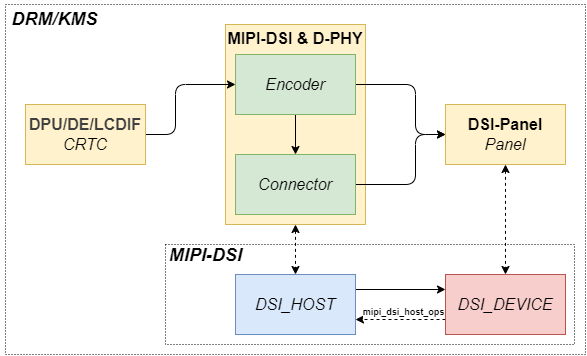

The diagram above was exported from draw.io. Its source (the exported page's mxGraphModel, read from the mxfile embedded in the PNG):
<mxGraphModel dx="787" dy="656" grid="1" gridSize="10" guides="1" tooltips="1" connect="1" arrows="1" fold="1" page="1" pageScale="1" pageWidth="850" pageHeight="1100" background="#ffffff" math="0" shadow="0">
  <root>
    <mxCell id="0" />
    <mxCell id="1" parent="0" />
    <mxCell id="32" value="" style="rounded=0;whiteSpace=wrap;html=1;fillColor=none;dashed=1;dashPattern=1 2;" parent="1" vertex="1">
      <mxGeometry x="130" y="230" width="580" height="350" as="geometry" />
    </mxCell>
    <mxCell id="36" value="" style="rounded=0;whiteSpace=wrap;html=1;fillColor=none;dashed=1;dashPattern=1 2;" parent="1" vertex="1">
      <mxGeometry x="290" y="470" width="409" height="100" as="geometry" />
    </mxCell>
    <mxCell id="37" style="edgeStyle=none;html=1;exitX=0.5;exitY=1;exitDx=0;exitDy=0;entryX=0.5;entryY=0;entryDx=0;entryDy=0;startArrow=classic;startFill=1;dashed=1;" parent="1" source="38" target="49" edge="1">
      <mxGeometry relative="1" as="geometry" />
    </mxCell>
    <mxCell id="38" value="&lt;b&gt;&lt;font style=&quot;font-size: 16px;&quot;&gt;MIPI-DSI &amp;amp; D-PHY&lt;/font&gt;&lt;/b&gt;&lt;div&gt;&lt;b&gt;&lt;font style=&quot;font-size: 16px;&quot;&gt;&lt;br&gt;&lt;/font&gt;&lt;/b&gt;&lt;/div&gt;&lt;div&gt;&lt;b&gt;&lt;font style=&quot;font-size: 16px;&quot;&gt;&lt;br&gt;&lt;/font&gt;&lt;/b&gt;&lt;/div&gt;&lt;div&gt;&lt;b&gt;&lt;font style=&quot;font-size: 16px;&quot;&gt;&lt;br&gt;&lt;/font&gt;&lt;/b&gt;&lt;/div&gt;&lt;div&gt;&lt;b&gt;&lt;font style=&quot;font-size: 16px;&quot;&gt;&lt;br&gt;&lt;/font&gt;&lt;/b&gt;&lt;/div&gt;&lt;div&gt;&lt;b&gt;&lt;font style=&quot;font-size: 16px;&quot;&gt;&lt;br&gt;&lt;/font&gt;&lt;/b&gt;&lt;/div&gt;&lt;div&gt;&lt;b&gt;&lt;font style=&quot;font-size: 16px;&quot;&gt;&lt;br&gt;&lt;/font&gt;&lt;/b&gt;&lt;/div&gt;&lt;div&gt;&lt;b&gt;&lt;font style=&quot;font-size: 16px;&quot;&gt;&lt;br&gt;&lt;/font&gt;&lt;/b&gt;&lt;/div&gt;&lt;div&gt;&lt;b&gt;&lt;font style=&quot;font-size: 16px;&quot;&gt;&lt;br&gt;&lt;/font&gt;&lt;/b&gt;&lt;/div&gt;&lt;div&gt;&lt;b&gt;&lt;font style=&quot;font-size: 16px;&quot;&gt;&lt;br&gt;&lt;/font&gt;&lt;/b&gt;&lt;/div&gt;" style="rounded=0;whiteSpace=wrap;html=1;fillColor=#fff2cc;strokeColor=#d6b656;" parent="1" vertex="1">
      <mxGeometry x="350" y="250" width="140" height="200" as="geometry" />
    </mxCell>
    <mxCell id="39" style="edgeStyle=none;html=1;exitX=1;exitY=0.5;exitDx=0;exitDy=0;entryX=0;entryY=0.5;entryDx=0;entryDy=0;rounded=1;curved=0;" parent="1" source="40" target="45" edge="1">
      <mxGeometry relative="1" as="geometry">
        <Array as="points">
          <mxPoint x="300" y="360" />
          <mxPoint x="300" y="310" />
        </Array>
      </mxGeometry>
    </mxCell>
    <mxCell id="40" value="&lt;div&gt;&lt;font style=&quot;font-size: 16px;&quot;&gt;&lt;span style=&quot;color: rgb(63, 63, 63);&quot;&gt;&lt;b&gt;DPU/DE/LCDIF&lt;/b&gt;&lt;/span&gt;&lt;b style=&quot;&quot;&gt;&lt;/b&gt;&lt;/font&gt;&lt;/div&gt;&lt;div&gt;&lt;font style=&quot;font-size: 16px;&quot;&gt;&lt;i&gt;CRTC&lt;/i&gt;&lt;/font&gt;&lt;/div&gt;" style="rounded=0;whiteSpace=wrap;html=1;fillColor=#fff2cc;strokeColor=#d6b656;" parent="1" vertex="1">
      <mxGeometry x="150" y="330" width="120" height="60" as="geometry" />
    </mxCell>
    <mxCell id="41" style="edgeStyle=none;html=1;exitX=1;exitY=0.5;exitDx=0;exitDy=0;entryX=0;entryY=0.5;entryDx=0;entryDy=0;rounded=1;curved=0;" parent="1" source="42" target="47" edge="1">
      <mxGeometry relative="1" as="geometry">
        <Array as="points">
          <mxPoint x="540" y="410" />
          <mxPoint x="540" y="360" />
        </Array>
      </mxGeometry>
    </mxCell>
    <mxCell id="42" value="&lt;i&gt;&lt;font style=&quot;font-size: 16px;&quot;&gt;Connector&lt;/font&gt;&lt;/i&gt;" style="rounded=0;whiteSpace=wrap;html=1;fillColor=#d5e8d4;strokeColor=#82b366;" parent="1" vertex="1">
      <mxGeometry x="360" y="380" width="120" height="60" as="geometry" />
    </mxCell>
    <mxCell id="43" style="edgeStyle=none;html=1;exitX=0.5;exitY=1;exitDx=0;exitDy=0;entryX=0.5;entryY=0;entryDx=0;entryDy=0;" parent="1" source="45" target="42" edge="1">
      <mxGeometry relative="1" as="geometry" />
    </mxCell>
    <mxCell id="44" style="edgeStyle=none;html=1;exitX=1;exitY=0.5;exitDx=0;exitDy=0;entryX=0;entryY=0.5;entryDx=0;entryDy=0;rounded=1;curved=0;" parent="1" source="45" target="47" edge="1">
      <mxGeometry relative="1" as="geometry">
        <Array as="points">
          <mxPoint x="540" y="310" />
          <mxPoint x="540" y="360" />
        </Array>
      </mxGeometry>
    </mxCell>
    <mxCell id="45" value="&lt;font style=&quot;font-size: 16px;&quot;&gt;&lt;i&gt;Encoder&lt;/i&gt;&lt;/font&gt;" style="rounded=0;whiteSpace=wrap;html=1;fillColor=#d5e8d4;strokeColor=#82b366;" parent="1" vertex="1">
      <mxGeometry x="360" y="280" width="120" height="60" as="geometry" />
    </mxCell>
    <mxCell id="46" style="edgeStyle=none;html=1;exitX=0.5;exitY=1;exitDx=0;exitDy=0;entryX=0.5;entryY=0;entryDx=0;entryDy=0;startArrow=classic;startFill=1;dashed=1;" parent="1" source="47" target="50" edge="1">
      <mxGeometry relative="1" as="geometry" />
    </mxCell>
    <mxCell id="47" value="&lt;font style=&quot;font-size: 16px;&quot;&gt;&lt;b&gt;DSI-Panel&lt;/b&gt;&lt;/font&gt;&lt;div&gt;&lt;font style=&quot;font-size: 16px;&quot;&gt;&lt;i&gt;Panel&lt;/i&gt;&lt;/font&gt;&lt;/div&gt;" style="rounded=0;whiteSpace=wrap;html=1;fillColor=#fff2cc;strokeColor=#d6b656;" parent="1" vertex="1">
      <mxGeometry x="570" y="330" width="120" height="60" as="geometry" />
    </mxCell>
    <mxCell id="48" style="edgeStyle=none;html=1;exitX=1;exitY=0.25;exitDx=0;exitDy=0;startArrow=none;startFill=0;entryX=0;entryY=0.25;entryDx=0;entryDy=0;endArrow=classic;endFill=1;" parent="1" source="49" target="50" edge="1">
      <mxGeometry relative="1" as="geometry" />
    </mxCell>
    <mxCell id="49" value="&lt;font style=&quot;font-size: 16px;&quot;&gt;&lt;i&gt;DSI_HOST&lt;/i&gt;&lt;/font&gt;" style="rounded=0;whiteSpace=wrap;html=1;fillColor=#dae8fc;strokeColor=#6c8ebf;" parent="1" vertex="1">
      <mxGeometry x="360" y="500" width="120" height="60" as="geometry" />
    </mxCell>
    <mxCell id="53" style="edgeStyle=none;html=1;exitX=0;exitY=0.75;exitDx=0;exitDy=0;entryX=1;entryY=0.75;entryDx=0;entryDy=0;dashed=1;" parent="1" source="50" target="49" edge="1">
      <mxGeometry relative="1" as="geometry" />
    </mxCell>
    <mxCell id="54" value="&lt;font style=&quot;font-size: 9px;&quot;&gt;&lt;b style=&quot;&quot;&gt;mipi_dsi_host_ops&lt;/b&gt;&lt;/font&gt;" style="edgeLabel;html=1;align=center;verticalAlign=middle;resizable=0;points=[];" parent="53" vertex="1" connectable="0">
      <mxGeometry x="0.0519" relative="1" as="geometry">
        <mxPoint x="5" y="-8" as="offset" />
      </mxGeometry>
    </mxCell>
    <mxCell id="50" value="&lt;font style=&quot;font-size: 16px;&quot;&gt;&lt;i&gt;DSI_DEVICE&lt;/i&gt;&lt;/font&gt;" style="rounded=0;whiteSpace=wrap;html=1;fillColor=#f8cecc;strokeColor=#b85450;" parent="1" vertex="1">
      <mxGeometry x="570" y="500" width="120" height="60" as="geometry" />
    </mxCell>
    <mxCell id="51" value="&lt;font style=&quot;font-size: 18px;&quot;&gt;&lt;b style=&quot;&quot;&gt;&lt;i style=&quot;&quot;&gt;DRM/KMS&lt;/i&gt;&lt;/b&gt;&lt;/font&gt;" style="text;html=1;align=center;verticalAlign=middle;resizable=0;points=[];autosize=1;strokeColor=none;fillColor=none;" parent="1" vertex="1">
      <mxGeometry x="124" y="225" width="110" height="40" as="geometry" />
    </mxCell>
    <mxCell id="52" value="&lt;font style=&quot;font-size: 18px;&quot;&gt;&lt;b style=&quot;&quot;&gt;&lt;i style=&quot;&quot;&gt;MIPI-DSI&lt;/i&gt;&lt;/b&gt;&lt;/font&gt;" style="text;html=1;align=center;verticalAlign=middle;resizable=0;points=[];autosize=1;strokeColor=none;fillColor=none;" parent="1" vertex="1">
      <mxGeometry x="280" y="461" width="100" height="40" as="geometry" />
    </mxCell>
  </root>
</mxGraphModel>